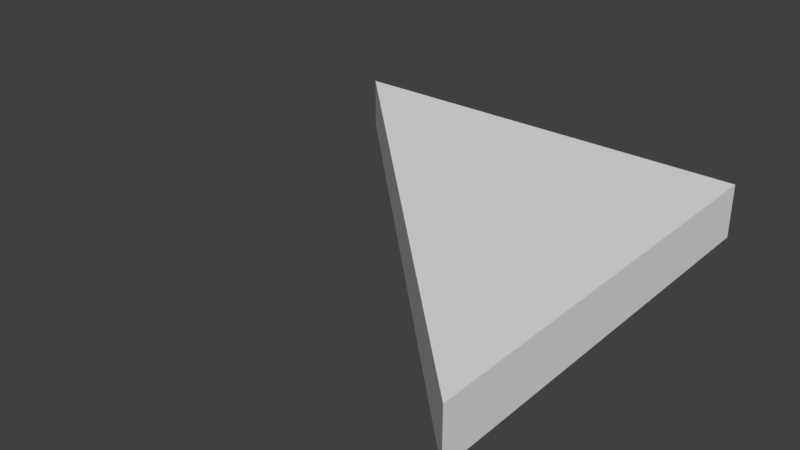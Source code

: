 # Source: sm_r_tri_2x2x0.25.blend  (saved by Blender 2.77.0; exported with 4.5.12 LTS)
import bpy
from mathutils import Matrix  # noqa: F401  (used for matrix-valued properties, if any)

bpy.ops.wm.read_factory_settings(use_empty=True)
scene = bpy.context.scene
scene.name = 'Scene'

# ---- collections
col_collection_1 = bpy.data.collections.new('Collection 1'); scene.collection.children.link(col_collection_1)

# ---- world
world_world = bpy.data.worlds.new('World'); scene.world = world_world
world_world.color = (0.05088, 0.05088, 0.05088)
world_world.use_sun_shadow = False
world_world.sun_shadow_jitter_overblur = 0.0
world_world.cycles.sampling_method = 'MANUAL'

# ---- meshes
me_plane = bpy.data.meshes.new('Plane')
me_plane.from_pydata([(0.0, -2.0, 0.0), (-2.0, 0.0, 0.0), (0.0, 0.0, 0.0), (0.0, -2.0, 0.25), (-2.0, 0.0, 0.25), (0.0, 0.0, 0.25)], [], [(2, 0, 1), (4, 1, 0, 3), (4, 3, 5), (0, 2, 5, 3), (2, 1, 4, 5)])
me_plane.use_remesh_preserve_volume = False
me_plane.use_remesh_preserve_attributes = False
me_plane.use_mirror_vertex_groups = False
me_plane.update()

# ---- objects
ob_ms_rec_2x2x_025 = bpy.data.objects.new('ms_rec 2x2x.025', me_plane)

# ---- transforms, parenting, visibility, modifiers, constraints
ob_ms_rec_2x2x_025.location = (0.0, 0.0, 0.0)
ob_ms_rec_2x2x_025.lineart.crease_threshold = 0.0

# ---- collection membership
col_collection_1.objects.link(ob_ms_rec_2x2x_025)

# ---- scene / render settings (as saved in the file)
scene.frame_start = 1; scene.frame_end = 250; scene.frame_set(1)
scene.render.engine = 'BLENDER_EEVEE_NEXT'
scene.render.resolution_percentage = 50
scene.render.dither_intensity = 0.0
scene.cycles.use_denoising = False
scene.cycles.samples = 128
scene.cycles.sampling_pattern = 'TABULATED_SOBOL'
scene.cycles.light_sampling_threshold = 0.0
scene.cycles.use_adaptive_sampling = False
scene.cycles.use_light_tree = False
scene.cycles.blur_glossy = 0.0
scene.cycles.sample_clamp_indirect = 0.0
scene.view_settings.view_transform = 'Standard'
bpy.context.view_layer.update()

# ---- added for rendering (the .blend has no active camera and no usable light): camera, sun
cam_auto = bpy.data.cameras.new('AutoCamera')
cam_auto.lens = 50.0
cam_auto.sensor_width = 36.0
cam_auto.clip_end = 1000.0
ob_auto_camera = bpy.data.objects.new('AutoCamera', cam_auto)
scene.collection.objects.link(ob_auto_camera)
ob_auto_camera.location = (1.62713, -4.15256, 2.22671)
ob_auto_camera.rotation_euler = (1.09748, -7.21219e-08, 0.694738)
scene.camera = ob_auto_camera
light_auto_sun = bpy.data.lights.new('AutoSun', 'SUN')
light_auto_sun.energy = 3.0
light_auto_sun.angle = 0.0523599
ob_auto_sun = bpy.data.objects.new('AutoSun', light_auto_sun)
scene.collection.objects.link(ob_auto_sun)
ob_auto_sun.rotation_euler = (0.872665, 0.174533, 0.523599)
bpy.context.view_layer.update()
